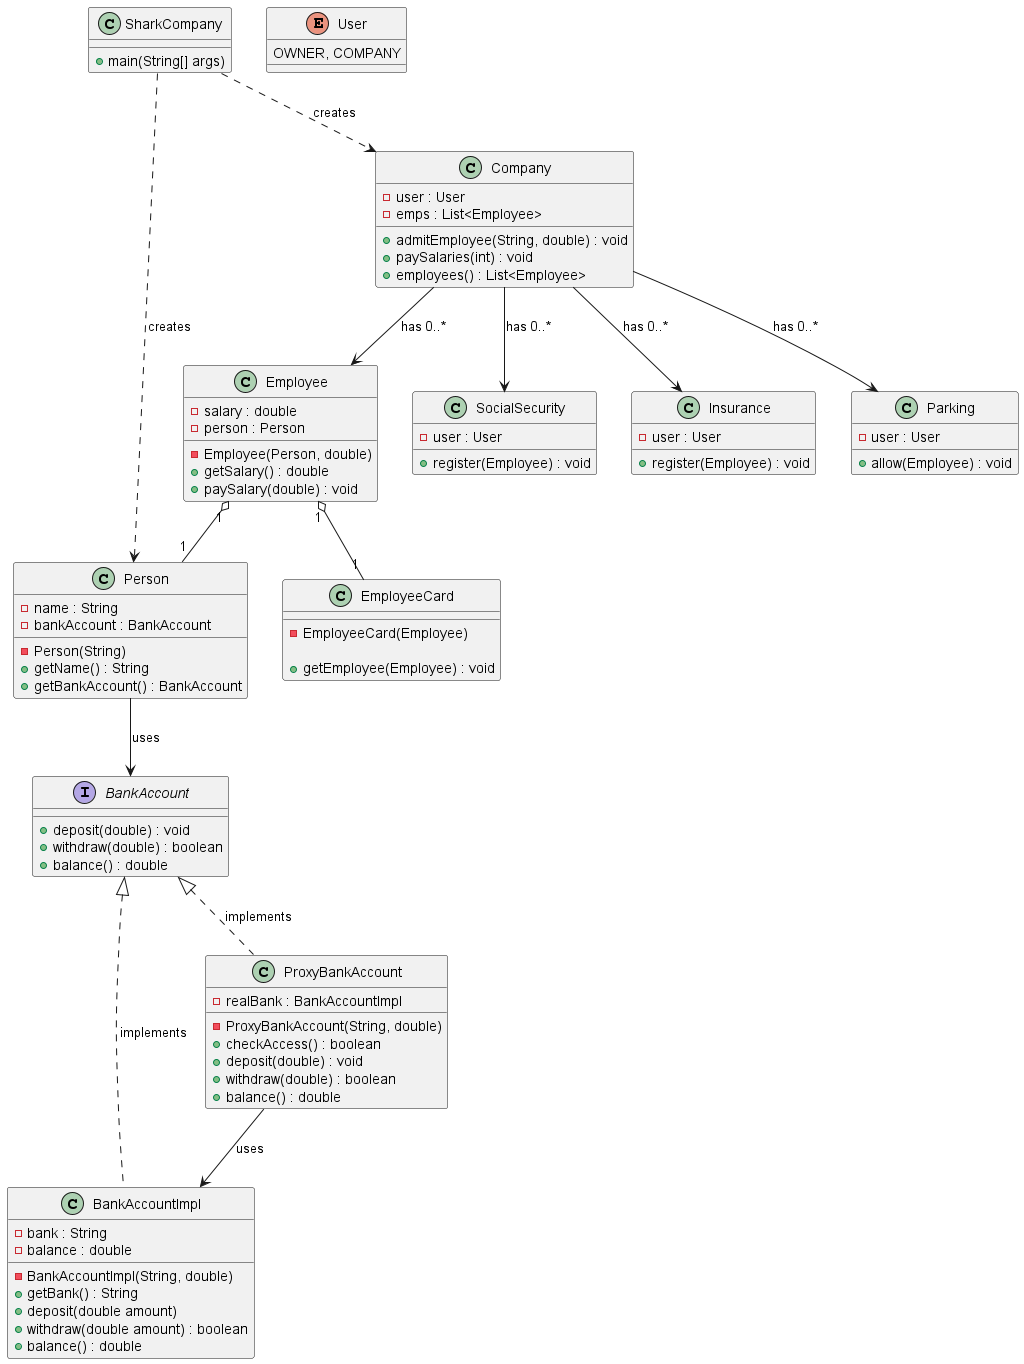

The diagram above was rendered by PlantUML. Its source (embedded in the PNG):
@startuml diagram_9_2

class SharkCompany {
    + main(String[] args)
}

enum User {
    OWNER, COMPANY
}

interface BankAccount {
    + deposit(double) : void
    + withdraw(double) : boolean
    + balance() : double
}

class BankAccountImpl {
    - BankAccountImpl(String, double)

    - bank : String
    - balance : double

    + getBank() : String
    + deposit(double amount)
    + withdraw(double amount) : boolean
    + balance() : double
}

class ProxyBankAccount {
    - ProxyBankAccount(String, double)

    - realBank : BankAccountImpl

    + checkAccess() : boolean
    + deposit(double) : void
    + withdraw(double) : boolean
    + balance() : double
}

class Person {
    - Person(String)

    - name : String
    - bankAccount : BankAccount

    + getName() : String
    + getBankAccount() : BankAccount
}

class Employee{
    - Employee(Person, double)

    - salary : double
    - person : Person

    + getSalary() : double
    + paySalary(double) : void
}

class Company {
    - user : User
    - emps : List<Employee>

    + admitEmployee(String, double) : void
    + paySalaries(int) : void
    + employees() : List<Employee>
}

class SocialSecurity {
    - user : User

    + register(Employee) : void
}

class Insurance {
    - user : User

    + register(Employee) : void
}

class EmployeeCard {
    - EmployeeCard(Employee)

    + getEmployee(Employee) : void
}

class Parking {
    - user : User

    + allow(Employee) : void
}


BankAccount <|.. BankAccountImpl : implements
BankAccount <|.. ProxyBankAccount : implements

ProxyBankAccount --> BankAccountImpl : uses
Person --> BankAccount : uses
Company --> Employee : has 0..*
Company --> Insurance : has 0..*
Company --> SocialSecurity : has 0..*
Company --> Parking : has 0..*

Employee "1" o-- "1" Person
Employee "1" o-- "1" EmployeeCard


SharkCompany ..> Company : creates
SharkCompany ..> Person : creates

@enduml